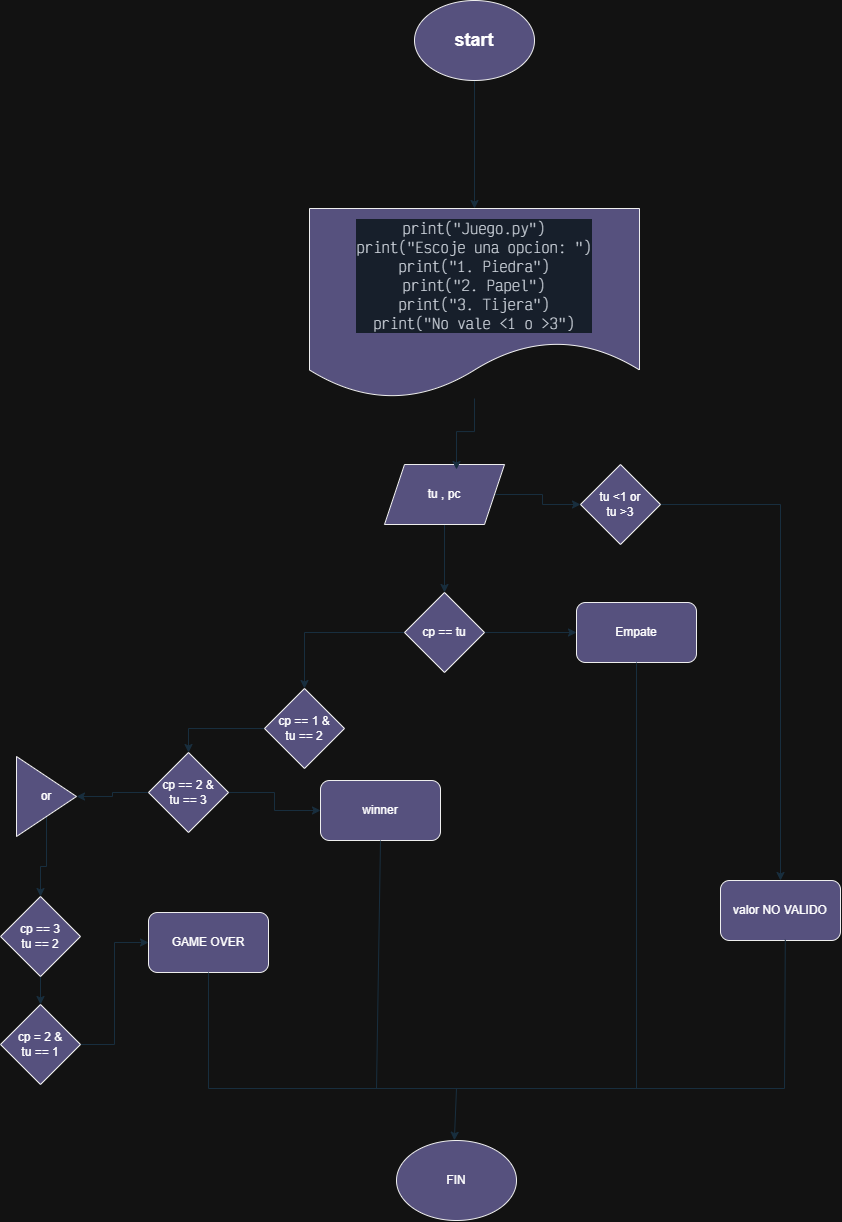

The diagram above was exported from draw.io. Its source (the exported page's mxGraphModel, read from the mxfile embedded in the PNG):
<mxGraphModel dx="1354" dy="806" grid="1" gridSize="4" guides="1" tooltips="1" connect="1" arrows="1" fold="1" page="1" pageScale="1" pageWidth="3300" pageHeight="4681" background="none" math="0" shadow="0">
  <root>
    <mxCell id="WIyWlLk6GJQsqaUBKTNV-0" />
    <mxCell id="WIyWlLk6GJQsqaUBKTNV-1" parent="WIyWlLk6GJQsqaUBKTNV-0" />
    <mxCell id="oZaSaE7AI_0BtDsV-UUJ-3" style="edgeStyle=orthogonalEdgeStyle;rounded=0;orthogonalLoop=1;jettySize=auto;html=1;entryX=0.5;entryY=0;entryDx=0;entryDy=0;labelBackgroundColor=none;strokeColor=#182E3E;fontColor=default;" edge="1" parent="WIyWlLk6GJQsqaUBKTNV-1" source="oZaSaE7AI_0BtDsV-UUJ-0" target="oZaSaE7AI_0BtDsV-UUJ-2">
      <mxGeometry relative="1" as="geometry" />
    </mxCell>
    <mxCell id="oZaSaE7AI_0BtDsV-UUJ-0" value="&lt;h2&gt;start&lt;/h2&gt;" style="ellipse;whiteSpace=wrap;html=1;fillColor=#56517E;strokeColor=#EEEEEE;labelBackgroundColor=none;fontColor=#FFFFFF;" vertex="1" parent="WIyWlLk6GJQsqaUBKTNV-1">
      <mxGeometry x="1530" y="108" width="120" height="80" as="geometry" />
    </mxCell>
    <mxCell id="oZaSaE7AI_0BtDsV-UUJ-6" style="edgeStyle=orthogonalEdgeStyle;rounded=0;orthogonalLoop=1;jettySize=auto;html=1;labelBackgroundColor=none;strokeColor=#182E3E;fontColor=default;" edge="1" parent="WIyWlLk6GJQsqaUBKTNV-1" source="oZaSaE7AI_0BtDsV-UUJ-1" target="oZaSaE7AI_0BtDsV-UUJ-5">
      <mxGeometry relative="1" as="geometry" />
    </mxCell>
    <mxCell id="oZaSaE7AI_0BtDsV-UUJ-46" style="edgeStyle=orthogonalEdgeStyle;rounded=0;orthogonalLoop=1;jettySize=auto;html=1;strokeColor=#182E3E;" edge="1" parent="WIyWlLk6GJQsqaUBKTNV-1" source="oZaSaE7AI_0BtDsV-UUJ-1" target="oZaSaE7AI_0BtDsV-UUJ-45">
      <mxGeometry relative="1" as="geometry" />
    </mxCell>
    <mxCell id="oZaSaE7AI_0BtDsV-UUJ-1" value="tu , pc" style="shape=parallelogram;perimeter=parallelogramPerimeter;whiteSpace=wrap;html=1;fixedSize=1;fillColor=#56517E;fontColor=#FFFFFF;strokeColor=#EEEEEE;labelBackgroundColor=none;" vertex="1" parent="WIyWlLk6GJQsqaUBKTNV-1">
      <mxGeometry x="1500" y="572" width="120" height="60" as="geometry" />
    </mxCell>
    <mxCell id="oZaSaE7AI_0BtDsV-UUJ-2" value="&lt;div style=&quot;color: rgb(217, 223, 231); background-color: rgb(23, 31, 43); font-family: &amp;quot;Victor Mono Thin&amp;quot;, Consolas, &amp;quot;Courier New&amp;quot;, monospace; font-size: 14px; line-height: 19px; white-space: pre;&quot;&gt;&lt;div&gt;print(&quot;Juego.py&quot;)&lt;/div&gt;&lt;div&gt;print(&quot;Escoje una opcion: &quot;)&lt;/div&gt;&lt;div&gt;print(&quot;1. Piedra&quot;)&lt;/div&gt;&lt;div&gt;print(&quot;2. Papel&quot;)&lt;/div&gt;&lt;div&gt;print(&quot;3. Tijera&quot;)&lt;/div&gt;&lt;div&gt;print(&quot;No vale &amp;lt;1 o &amp;gt;3&quot;)&lt;/div&gt;&lt;/div&gt;" style="shape=document;whiteSpace=wrap;html=1;boundedLbl=1;fillColor=#56517E;strokeColor=#EEEEEE;labelBackgroundColor=none;fontColor=#FFFFFF;" vertex="1" parent="WIyWlLk6GJQsqaUBKTNV-1">
      <mxGeometry x="1425" y="316" width="330" height="190" as="geometry" />
    </mxCell>
    <mxCell id="oZaSaE7AI_0BtDsV-UUJ-4" style="edgeStyle=orthogonalEdgeStyle;rounded=0;orthogonalLoop=1;jettySize=auto;html=1;entryX=0.6;entryY=0.083;entryDx=0;entryDy=0;entryPerimeter=0;labelBackgroundColor=none;strokeColor=#182E3E;fontColor=default;" edge="1" parent="WIyWlLk6GJQsqaUBKTNV-1" source="oZaSaE7AI_0BtDsV-UUJ-2" target="oZaSaE7AI_0BtDsV-UUJ-1">
      <mxGeometry relative="1" as="geometry" />
    </mxCell>
    <mxCell id="oZaSaE7AI_0BtDsV-UUJ-12" style="edgeStyle=orthogonalEdgeStyle;rounded=0;orthogonalLoop=1;jettySize=auto;html=1;labelBackgroundColor=none;strokeColor=#182E3E;fontColor=default;" edge="1" parent="WIyWlLk6GJQsqaUBKTNV-1" source="oZaSaE7AI_0BtDsV-UUJ-5" target="oZaSaE7AI_0BtDsV-UUJ-9">
      <mxGeometry relative="1" as="geometry" />
    </mxCell>
    <mxCell id="oZaSaE7AI_0BtDsV-UUJ-28" style="edgeStyle=orthogonalEdgeStyle;rounded=0;orthogonalLoop=1;jettySize=auto;html=1;entryX=0.5;entryY=0;entryDx=0;entryDy=0;strokeColor=#182E3E;" edge="1" parent="WIyWlLk6GJQsqaUBKTNV-1" source="oZaSaE7AI_0BtDsV-UUJ-5" target="oZaSaE7AI_0BtDsV-UUJ-16">
      <mxGeometry relative="1" as="geometry" />
    </mxCell>
    <mxCell id="oZaSaE7AI_0BtDsV-UUJ-5" value="cp == tu" style="rhombus;whiteSpace=wrap;html=1;labelBackgroundColor=none;fillColor=#56517E;strokeColor=#EEEEEE;fontColor=#FFFFFF;" vertex="1" parent="WIyWlLk6GJQsqaUBKTNV-1">
      <mxGeometry x="1520" y="700" width="80" height="80" as="geometry" />
    </mxCell>
    <mxCell id="oZaSaE7AI_0BtDsV-UUJ-9" value="Empate" style="rounded=1;whiteSpace=wrap;html=1;labelBackgroundColor=none;fillColor=#56517E;strokeColor=#EEEEEE;fontColor=#FFFFFF;" vertex="1" parent="WIyWlLk6GJQsqaUBKTNV-1">
      <mxGeometry x="1692" y="710" width="120" height="60" as="geometry" />
    </mxCell>
    <mxCell id="oZaSaE7AI_0BtDsV-UUJ-13" value="FIN" style="ellipse;whiteSpace=wrap;html=1;labelBackgroundColor=none;fillColor=#56517E;strokeColor=#EEEEEE;fontColor=#FFFFFF;" vertex="1" parent="WIyWlLk6GJQsqaUBKTNV-1">
      <mxGeometry x="1512" y="1248" width="120" height="80" as="geometry" />
    </mxCell>
    <mxCell id="oZaSaE7AI_0BtDsV-UUJ-19" style="edgeStyle=orthogonalEdgeStyle;rounded=0;orthogonalLoop=1;jettySize=auto;html=1;entryX=0.5;entryY=0;entryDx=0;entryDy=0;strokeColor=#182E3E;" edge="1" parent="WIyWlLk6GJQsqaUBKTNV-1" source="oZaSaE7AI_0BtDsV-UUJ-16" target="oZaSaE7AI_0BtDsV-UUJ-18">
      <mxGeometry relative="1" as="geometry" />
    </mxCell>
    <mxCell id="oZaSaE7AI_0BtDsV-UUJ-16" value="cp == 1 &amp;amp;&lt;div&gt;tu == 2&lt;/div&gt;" style="rhombus;whiteSpace=wrap;html=1;strokeColor=#EEEEEE;fontColor=#FFFFFF;fillColor=#56517E;" vertex="1" parent="WIyWlLk6GJQsqaUBKTNV-1">
      <mxGeometry x="1380" y="796" width="80" height="80" as="geometry" />
    </mxCell>
    <mxCell id="oZaSaE7AI_0BtDsV-UUJ-23" style="edgeStyle=orthogonalEdgeStyle;rounded=0;orthogonalLoop=1;jettySize=auto;html=1;entryX=0;entryY=0.5;entryDx=0;entryDy=0;strokeColor=#182E3E;" edge="1" parent="WIyWlLk6GJQsqaUBKTNV-1" source="oZaSaE7AI_0BtDsV-UUJ-18" target="oZaSaE7AI_0BtDsV-UUJ-22">
      <mxGeometry relative="1" as="geometry" />
    </mxCell>
    <mxCell id="oZaSaE7AI_0BtDsV-UUJ-35" style="edgeStyle=orthogonalEdgeStyle;rounded=0;orthogonalLoop=1;jettySize=auto;html=1;strokeColor=#182E3E;" edge="1" parent="WIyWlLk6GJQsqaUBKTNV-1" source="oZaSaE7AI_0BtDsV-UUJ-18" target="oZaSaE7AI_0BtDsV-UUJ-34">
      <mxGeometry relative="1" as="geometry" />
    </mxCell>
    <mxCell id="oZaSaE7AI_0BtDsV-UUJ-18" value="cp == 2 &amp;amp;&lt;div&gt;tu == 3&lt;/div&gt;" style="rhombus;whiteSpace=wrap;html=1;strokeColor=#EEEEEE;fontColor=#FFFFFF;fillColor=#56517E;" vertex="1" parent="WIyWlLk6GJQsqaUBKTNV-1">
      <mxGeometry x="1264" y="860" width="80" height="80" as="geometry" />
    </mxCell>
    <mxCell id="oZaSaE7AI_0BtDsV-UUJ-22" value="winner" style="rounded=1;whiteSpace=wrap;html=1;strokeColor=#EEEEEE;fontColor=#FFFFFF;fillColor=#56517E;" vertex="1" parent="WIyWlLk6GJQsqaUBKTNV-1">
      <mxGeometry x="1436" y="888" width="120" height="60" as="geometry" />
    </mxCell>
    <mxCell id="oZaSaE7AI_0BtDsV-UUJ-39" style="edgeStyle=orthogonalEdgeStyle;rounded=0;orthogonalLoop=1;jettySize=auto;html=1;entryX=0;entryY=0.5;entryDx=0;entryDy=0;strokeColor=#182E3E;" edge="1" parent="WIyWlLk6GJQsqaUBKTNV-1" source="oZaSaE7AI_0BtDsV-UUJ-30" target="oZaSaE7AI_0BtDsV-UUJ-38">
      <mxGeometry relative="1" as="geometry" />
    </mxCell>
    <mxCell id="oZaSaE7AI_0BtDsV-UUJ-30" value="cp = 2 &amp;amp;&lt;div&gt;tu == 1&lt;/div&gt;" style="rhombus;whiteSpace=wrap;html=1;strokeColor=#EEEEEE;fontColor=#FFFFFF;fillColor=#56517E;" vertex="1" parent="WIyWlLk6GJQsqaUBKTNV-1">
      <mxGeometry x="1116" y="1112" width="80" height="80" as="geometry" />
    </mxCell>
    <mxCell id="oZaSaE7AI_0BtDsV-UUJ-37" style="edgeStyle=orthogonalEdgeStyle;rounded=0;orthogonalLoop=1;jettySize=auto;html=1;strokeColor=#182E3E;" edge="1" parent="WIyWlLk6GJQsqaUBKTNV-1" source="oZaSaE7AI_0BtDsV-UUJ-31" target="oZaSaE7AI_0BtDsV-UUJ-30">
      <mxGeometry relative="1" as="geometry" />
    </mxCell>
    <mxCell id="oZaSaE7AI_0BtDsV-UUJ-31" value="cp == 3&lt;div&gt;tu == 2&lt;/div&gt;" style="rhombus;whiteSpace=wrap;html=1;strokeColor=#EEEEEE;fontColor=#FFFFFF;fillColor=#56517E;" vertex="1" parent="WIyWlLk6GJQsqaUBKTNV-1">
      <mxGeometry x="1116" y="1004" width="80" height="80" as="geometry" />
    </mxCell>
    <mxCell id="oZaSaE7AI_0BtDsV-UUJ-36" style="edgeStyle=orthogonalEdgeStyle;rounded=0;orthogonalLoop=1;jettySize=auto;html=1;entryX=0.5;entryY=0;entryDx=0;entryDy=0;strokeColor=#182E3E;" edge="1" parent="WIyWlLk6GJQsqaUBKTNV-1" source="oZaSaE7AI_0BtDsV-UUJ-34" target="oZaSaE7AI_0BtDsV-UUJ-31">
      <mxGeometry relative="1" as="geometry" />
    </mxCell>
    <mxCell id="oZaSaE7AI_0BtDsV-UUJ-34" value="or" style="triangle;whiteSpace=wrap;html=1;strokeColor=#EEEEEE;fontColor=#FFFFFF;fillColor=#56517E;" vertex="1" parent="WIyWlLk6GJQsqaUBKTNV-1">
      <mxGeometry x="1132" y="864" width="60" height="80" as="geometry" />
    </mxCell>
    <mxCell id="oZaSaE7AI_0BtDsV-UUJ-38" value="GAME OVER" style="rounded=1;whiteSpace=wrap;html=1;strokeColor=#EEEEEE;fontColor=#FFFFFF;fillColor=#56517E;" vertex="1" parent="WIyWlLk6GJQsqaUBKTNV-1">
      <mxGeometry x="1264" y="1020" width="120" height="60" as="geometry" />
    </mxCell>
    <mxCell id="oZaSaE7AI_0BtDsV-UUJ-40" value="" style="endArrow=none;html=1;rounded=0;strokeColor=#182E3E;entryX=0.5;entryY=1;entryDx=0;entryDy=0;" edge="1" parent="WIyWlLk6GJQsqaUBKTNV-1" target="oZaSaE7AI_0BtDsV-UUJ-38">
      <mxGeometry width="50" height="50" relative="1" as="geometry">
        <mxPoint x="1324" y="1196" as="sourcePoint" />
        <mxPoint x="1334" y="1028" as="targetPoint" />
      </mxGeometry>
    </mxCell>
    <mxCell id="oZaSaE7AI_0BtDsV-UUJ-41" value="" style="endArrow=none;html=1;rounded=0;strokeColor=#182E3E;entryX=0.5;entryY=1;entryDx=0;entryDy=0;" edge="1" parent="WIyWlLk6GJQsqaUBKTNV-1" target="oZaSaE7AI_0BtDsV-UUJ-9">
      <mxGeometry width="50" height="50" relative="1" as="geometry">
        <mxPoint x="1752" y="1196" as="sourcePoint" />
        <mxPoint x="1774" y="920" as="targetPoint" />
      </mxGeometry>
    </mxCell>
    <mxCell id="oZaSaE7AI_0BtDsV-UUJ-42" value="" style="endArrow=none;html=1;rounded=0;strokeColor=#182E3E;entryX=0.5;entryY=1;entryDx=0;entryDy=0;" edge="1" parent="WIyWlLk6GJQsqaUBKTNV-1" target="oZaSaE7AI_0BtDsV-UUJ-22">
      <mxGeometry width="50" height="50" relative="1" as="geometry">
        <mxPoint x="1492" y="1196" as="sourcePoint" />
        <mxPoint x="1522" y="1068" as="targetPoint" />
      </mxGeometry>
    </mxCell>
    <mxCell id="oZaSaE7AI_0BtDsV-UUJ-43" value="" style="endArrow=none;html=1;rounded=0;strokeColor=#182E3E;" edge="1" parent="WIyWlLk6GJQsqaUBKTNV-1">
      <mxGeometry width="50" height="50" relative="1" as="geometry">
        <mxPoint x="1324" y="1196" as="sourcePoint" />
        <mxPoint x="1752" y="1196" as="targetPoint" />
      </mxGeometry>
    </mxCell>
    <mxCell id="oZaSaE7AI_0BtDsV-UUJ-44" value="" style="endArrow=classic;html=1;rounded=0;strokeColor=#182E3E;entryX=0.482;entryY=-0.003;entryDx=0;entryDy=0;entryPerimeter=0;" edge="1" parent="WIyWlLk6GJQsqaUBKTNV-1" target="oZaSaE7AI_0BtDsV-UUJ-13">
      <mxGeometry width="50" height="50" relative="1" as="geometry">
        <mxPoint x="1572" y="1196" as="sourcePoint" />
        <mxPoint x="1594" y="1212" as="targetPoint" />
      </mxGeometry>
    </mxCell>
    <mxCell id="oZaSaE7AI_0BtDsV-UUJ-49" style="edgeStyle=orthogonalEdgeStyle;rounded=0;orthogonalLoop=1;jettySize=auto;html=1;entryX=0.5;entryY=0;entryDx=0;entryDy=0;strokeColor=#182E3E;" edge="1" parent="WIyWlLk6GJQsqaUBKTNV-1" source="oZaSaE7AI_0BtDsV-UUJ-45" target="oZaSaE7AI_0BtDsV-UUJ-48">
      <mxGeometry relative="1" as="geometry" />
    </mxCell>
    <mxCell id="oZaSaE7AI_0BtDsV-UUJ-45" value="tu &amp;lt;1 or&lt;div&gt;tu &amp;gt;3&lt;/div&gt;" style="rhombus;whiteSpace=wrap;html=1;strokeColor=#EEEEEE;fontColor=#FFFFFF;fillColor=#56517E;" vertex="1" parent="WIyWlLk6GJQsqaUBKTNV-1">
      <mxGeometry x="1696" y="572" width="80" height="80" as="geometry" />
    </mxCell>
    <mxCell id="oZaSaE7AI_0BtDsV-UUJ-48" value="valor NO VALIDO" style="rounded=1;whiteSpace=wrap;html=1;strokeColor=#EEEEEE;fontColor=#FFFFFF;fillColor=#56517E;" vertex="1" parent="WIyWlLk6GJQsqaUBKTNV-1">
      <mxGeometry x="1836" y="988" width="120" height="60" as="geometry" />
    </mxCell>
    <mxCell id="oZaSaE7AI_0BtDsV-UUJ-50" value="" style="endArrow=none;html=1;rounded=0;strokeColor=#182E3E;" edge="1" parent="WIyWlLk6GJQsqaUBKTNV-1">
      <mxGeometry width="50" height="50" relative="1" as="geometry">
        <mxPoint x="1748" y="1196" as="sourcePoint" />
        <mxPoint x="1900" y="1196" as="targetPoint" />
      </mxGeometry>
    </mxCell>
    <mxCell id="oZaSaE7AI_0BtDsV-UUJ-52" value="" style="endArrow=none;html=1;rounded=0;strokeColor=#182E3E;entryX=0.54;entryY=0.987;entryDx=0;entryDy=0;entryPerimeter=0;" edge="1" parent="WIyWlLk6GJQsqaUBKTNV-1" target="oZaSaE7AI_0BtDsV-UUJ-48">
      <mxGeometry width="50" height="50" relative="1" as="geometry">
        <mxPoint x="1900" y="1196" as="sourcePoint" />
        <mxPoint x="1918" y="1068" as="targetPoint" />
      </mxGeometry>
    </mxCell>
  </root>
</mxGraphModel>